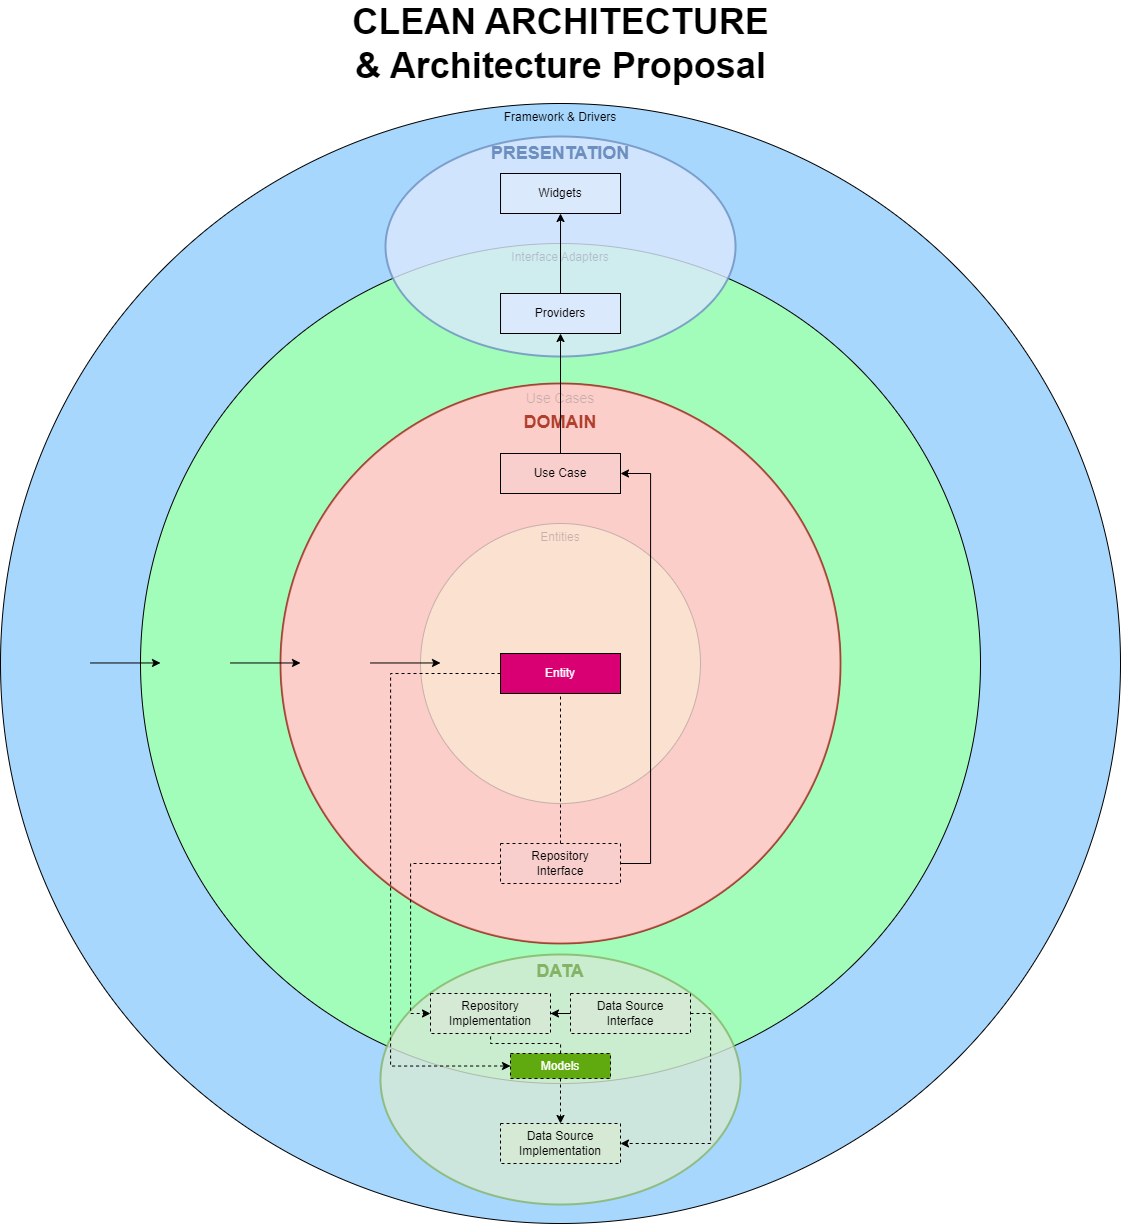

The diagram above was exported from draw.io. Its source (the exported page's mxGraphModel, read from the mxfile embedded in the PNG):
<mxGraphModel dx="2607" dy="1356" grid="1" gridSize="10" guides="1" tooltips="1" connect="1" arrows="1" fold="1" page="1" pageScale="1" pageWidth="827" pageHeight="1169" math="0" shadow="0">
  <root>
    <mxCell id="0" />
    <mxCell id="1" parent="0" />
    <mxCell id="6iY0GCfTR8wSBRego6aA-5" value="Framework &amp;amp; Drivers" style="ellipse;whiteSpace=wrap;html=1;aspect=fixed;verticalAlign=top;fillColor=#a7d7fd;" parent="1" vertex="1">
      <mxGeometry x="40" y="160" width="1120" height="1120" as="geometry" />
    </mxCell>
    <mxCell id="6iY0GCfTR8wSBRego6aA-4" value="Interface Adapters&lt;div&gt;&lt;br&gt;&lt;/div&gt;" style="ellipse;whiteSpace=wrap;html=1;aspect=fixed;verticalAlign=top;fillColor=#a2fdba;" parent="1" vertex="1">
      <mxGeometry x="180" y="300" width="840" height="840" as="geometry" />
    </mxCell>
    <mxCell id="WyBYfrwwHRQyyjrPXXnd-4" value="&lt;span style=&quot;font-size: 18px;&quot;&gt;PRESENTATION&lt;/span&gt;" style="ellipse;whiteSpace=wrap;html=1;labelBackgroundColor=none;fillColor=#dbe9fc;verticalAlign=top;strokeColor=#6c8fc0;strokeWidth=2;rotation=0;fontColor=#6C8FC0;fontStyle=1;fontSize=18;opacity=80;" parent="1" vertex="1">
      <mxGeometry x="425.02" y="193" width="350" height="220" as="geometry" />
    </mxCell>
    <mxCell id="6iY0GCfTR8wSBRego6aA-3" value="&lt;font style=&quot;font-size: 14px;&quot;&gt;Use Cases&lt;/font&gt;" style="ellipse;whiteSpace=wrap;html=1;aspect=fixed;verticalAlign=top;fillColor=#ffa09c;" parent="1" vertex="1">
      <mxGeometry x="320" y="440" width="560" height="560" as="geometry" />
    </mxCell>
    <mxCell id="6iY0GCfTR8wSBRego6aA-2" value="Entities" style="ellipse;whiteSpace=wrap;html=1;aspect=fixed;verticalAlign=top;fillColor=#fcfdb9;" parent="1" vertex="1">
      <mxGeometry x="460" y="580" width="280" height="280" as="geometry" />
    </mxCell>
    <mxCell id="WyBYfrwwHRQyyjrPXXnd-5" value="&lt;span style=&quot;font-size: 18px;&quot;&gt;DATA&lt;/span&gt;" style="ellipse;whiteSpace=wrap;html=1;labelBackgroundColor=none;fillColor=#d6e9d5;verticalAlign=top;strokeColor=#83b466;strokeWidth=2;rotation=0;fontColor=#83b466;fontStyle=1;fontSize=18;opacity=80;" parent="1" vertex="1">
      <mxGeometry x="420" y="1011" width="360" height="250" as="geometry" />
    </mxCell>
    <mxCell id="WyBYfrwwHRQyyjrPXXnd-3" value="&lt;span style=&quot;font-size: 18px;&quot;&gt;&lt;br&gt;DOMAIN&lt;/span&gt;" style="ellipse;whiteSpace=wrap;html=1;labelBackgroundColor=none;fillColor=#fadad6;verticalAlign=top;strokeColor=#b03f2e;strokeWidth=2;rotation=0;fontColor=#B03F2E;fontStyle=1;fontSize=18;opacity=80;aspect=fixed;" parent="1" vertex="1">
      <mxGeometry x="320" y="440" width="560" height="560" as="geometry" />
    </mxCell>
    <mxCell id="6iY0GCfTR8wSBRego6aA-6" value="Data Source&lt;br&gt;Implementation" style="rounded=0;whiteSpace=wrap;html=1;dashed=1;fillColor=#d6e9d5;" parent="1" vertex="1">
      <mxGeometry x="540" y="1180" width="120" height="40" as="geometry" />
    </mxCell>
    <mxCell id="6iY0GCfTR8wSBRego6aA-11" style="edgeStyle=orthogonalEdgeStyle;rounded=0;orthogonalLoop=1;jettySize=auto;html=1;" parent="1" source="6iY0GCfTR8wSBRego6aA-10" target="6iY0GCfTR8wSBRego6aA-9" edge="1">
      <mxGeometry relative="1" as="geometry" />
    </mxCell>
    <mxCell id="OMNHOK5N0HQcI9dkXEsR-2" style="edgeStyle=orthogonalEdgeStyle;rounded=0;orthogonalLoop=1;jettySize=auto;html=1;entryX=0;entryY=0.5;entryDx=0;entryDy=0;dashed=1;exitX=0;exitY=0.5;exitDx=0;exitDy=0;" parent="1" source="6iY0GCfTR8wSBRego6aA-12" target="Rs0zCJsZ8XnUCEaBG50e-23" edge="1">
      <mxGeometry relative="1" as="geometry">
        <Array as="points">
          <mxPoint x="540" y="730" />
          <mxPoint x="430" y="730" />
          <mxPoint x="430" y="1122" />
        </Array>
      </mxGeometry>
    </mxCell>
    <mxCell id="6iY0GCfTR8wSBRego6aA-12" value="Entity" style="rounded=0;whiteSpace=wrap;html=1;fillColor=#d90074;fontColor=#FFFFFF;" parent="1" vertex="1">
      <mxGeometry x="540.02" y="710" width="120" height="40" as="geometry" />
    </mxCell>
    <mxCell id="6iY0GCfTR8wSBRego6aA-17" style="edgeStyle=orthogonalEdgeStyle;rounded=0;orthogonalLoop=1;jettySize=auto;html=1;entryX=0.5;entryY=1;entryDx=0;entryDy=0;exitX=0.5;exitY=0;exitDx=0;exitDy=0;" parent="1" source="6iY0GCfTR8wSBRego6aA-13" target="6iY0GCfTR8wSBRego6aA-10" edge="1">
      <mxGeometry relative="1" as="geometry" />
    </mxCell>
    <mxCell id="6iY0GCfTR8wSBRego6aA-13" value="Use Case" style="rounded=0;whiteSpace=wrap;html=1;fillColor=#f8cfcd;" parent="1" vertex="1">
      <mxGeometry x="540" y="510" width="120" height="40" as="geometry" />
    </mxCell>
    <mxCell id="6iY0GCfTR8wSBRego6aA-24" value="Repository Implementation" style="rounded=0;whiteSpace=wrap;html=1;dashed=1;fillColor=#d6e9d5;" parent="1" vertex="1">
      <mxGeometry x="470" y="1050" width="120" height="40" as="geometry" />
    </mxCell>
    <mxCell id="WyBYfrwwHRQyyjrPXXnd-7" value="CLEAN ARCHITECTURE &amp;amp;&amp;nbsp;&lt;span style=&quot;background-color: initial;&quot;&gt;Architecture Proposal&lt;/span&gt;" style="text;html=1;strokeColor=none;fillColor=none;align=center;verticalAlign=middle;whiteSpace=wrap;rounded=0;fontStyle=1;fontSize=36;" parent="1" vertex="1">
      <mxGeometry x="377.51" y="60" width="444.98" height="80" as="geometry" />
    </mxCell>
    <mxCell id="6iY0GCfTR8wSBRego6aA-9" value="Widgets" style="rounded=0;whiteSpace=wrap;html=1;fillColor=#dbe9fc;" parent="1" vertex="1">
      <mxGeometry x="540.02" y="230" width="120" height="40" as="geometry" />
    </mxCell>
    <mxCell id="6iY0GCfTR8wSBRego6aA-10" value="Providers" style="rounded=0;whiteSpace=wrap;html=1;fillColor=#dbe9fc;" parent="1" vertex="1">
      <mxGeometry x="540.02" y="350" width="120" height="40" as="geometry" />
    </mxCell>
    <mxCell id="OMNHOK5N0HQcI9dkXEsR-1" style="edgeStyle=orthogonalEdgeStyle;rounded=0;orthogonalLoop=1;jettySize=auto;html=1;entryX=1;entryY=0.5;entryDx=0;entryDy=0;exitX=1;exitY=0.5;exitDx=0;exitDy=0;dashed=1;endArrow=classic;endFill=1;" parent="1" source="Rs0zCJsZ8XnUCEaBG50e-2" target="6iY0GCfTR8wSBRego6aA-6" edge="1">
      <mxGeometry relative="1" as="geometry" />
    </mxCell>
    <mxCell id="eGSQFME9vpE7ay6Soxbl-1" style="edgeStyle=orthogonalEdgeStyle;rounded=0;orthogonalLoop=1;jettySize=auto;html=1;entryX=1;entryY=0.5;entryDx=0;entryDy=0;" edge="1" parent="1" source="Rs0zCJsZ8XnUCEaBG50e-2" target="6iY0GCfTR8wSBRego6aA-24">
      <mxGeometry relative="1" as="geometry" />
    </mxCell>
    <mxCell id="Rs0zCJsZ8XnUCEaBG50e-2" value="Data Source&lt;br&gt;Interface" style="rounded=0;whiteSpace=wrap;html=1;dashed=1;fillColor=#d6e9d5;" parent="1" vertex="1">
      <mxGeometry x="610" y="1050" width="120" height="40" as="geometry" />
    </mxCell>
    <mxCell id="Rs0zCJsZ8XnUCEaBG50e-5" style="edgeStyle=orthogonalEdgeStyle;rounded=0;orthogonalLoop=1;jettySize=auto;html=1;endArrow=none;endFill=0;dashed=1;" parent="1" source="Rs0zCJsZ8XnUCEaBG50e-4" target="6iY0GCfTR8wSBRego6aA-12" edge="1">
      <mxGeometry relative="1" as="geometry" />
    </mxCell>
    <mxCell id="Rs0zCJsZ8XnUCEaBG50e-17" style="edgeStyle=orthogonalEdgeStyle;rounded=0;orthogonalLoop=1;jettySize=auto;html=1;entryX=1;entryY=0.5;entryDx=0;entryDy=0;exitX=1;exitY=0.5;exitDx=0;exitDy=0;" parent="1" source="Rs0zCJsZ8XnUCEaBG50e-4" target="6iY0GCfTR8wSBRego6aA-13" edge="1">
      <mxGeometry relative="1" as="geometry">
        <Array as="points">
          <mxPoint x="690" y="920" />
          <mxPoint x="690" y="530" />
        </Array>
      </mxGeometry>
    </mxCell>
    <mxCell id="Rs0zCJsZ8XnUCEaBG50e-18" style="edgeStyle=orthogonalEdgeStyle;rounded=0;orthogonalLoop=1;jettySize=auto;html=1;dashed=1;endArrow=classic;endFill=1;entryX=0;entryY=0.5;entryDx=0;entryDy=0;exitX=0;exitY=0.5;exitDx=0;exitDy=0;" parent="1" source="Rs0zCJsZ8XnUCEaBG50e-4" target="6iY0GCfTR8wSBRego6aA-24" edge="1">
      <mxGeometry relative="1" as="geometry">
        <Array as="points">
          <mxPoint x="450" y="920" />
          <mxPoint x="450" y="1070" />
        </Array>
      </mxGeometry>
    </mxCell>
    <mxCell id="Rs0zCJsZ8XnUCEaBG50e-4" value="Repository&lt;div&gt;Interface&lt;/div&gt;" style="rounded=0;whiteSpace=wrap;html=1;fillColor=#f8cfcd;dashed=1;" parent="1" vertex="1">
      <mxGeometry x="540" y="900" width="120" height="40" as="geometry" />
    </mxCell>
    <mxCell id="Rs0zCJsZ8XnUCEaBG50e-32" style="edgeStyle=orthogonalEdgeStyle;rounded=0;orthogonalLoop=1;jettySize=auto;html=1;entryX=0.5;entryY=0;entryDx=0;entryDy=0;dashed=1;" parent="1" source="Rs0zCJsZ8XnUCEaBG50e-23" target="6iY0GCfTR8wSBRego6aA-6" edge="1">
      <mxGeometry relative="1" as="geometry" />
    </mxCell>
    <mxCell id="eQwXh-DlHN8YClwq3XiP-2" style="edgeStyle=orthogonalEdgeStyle;rounded=0;orthogonalLoop=1;jettySize=auto;html=1;dashed=1;startArrow=none;startFill=0;endArrow=none;endFill=0;" parent="1" source="Rs0zCJsZ8XnUCEaBG50e-23" target="6iY0GCfTR8wSBRego6aA-24" edge="1">
      <mxGeometry relative="1" as="geometry">
        <Array as="points">
          <mxPoint x="600" y="1100" />
          <mxPoint x="530" y="1100" />
        </Array>
      </mxGeometry>
    </mxCell>
    <mxCell id="Rs0zCJsZ8XnUCEaBG50e-23" value="Models" style="rounded=0;whiteSpace=wrap;html=1;dashed=1;fillColor=#60aa10;fontColor=#FFFFFF;" parent="1" vertex="1">
      <mxGeometry x="550" y="1110" width="100" height="25" as="geometry" />
    </mxCell>
    <mxCell id="eGSQFME9vpE7ay6Soxbl-4" value="" style="endArrow=classic;html=1;rounded=0;" edge="1" parent="1">
      <mxGeometry width="50" height="50" relative="1" as="geometry">
        <mxPoint x="130" y="719.47" as="sourcePoint" />
        <mxPoint x="200" y="719.47" as="targetPoint" />
      </mxGeometry>
    </mxCell>
    <mxCell id="eGSQFME9vpE7ay6Soxbl-5" value="" style="endArrow=classic;html=1;rounded=0;" edge="1" parent="1">
      <mxGeometry width="50" height="50" relative="1" as="geometry">
        <mxPoint x="270" y="719.47" as="sourcePoint" />
        <mxPoint x="340" y="719.47" as="targetPoint" />
      </mxGeometry>
    </mxCell>
    <mxCell id="eGSQFME9vpE7ay6Soxbl-6" value="" style="endArrow=classic;html=1;rounded=0;" edge="1" parent="1">
      <mxGeometry width="50" height="50" relative="1" as="geometry">
        <mxPoint x="410" y="719.47" as="sourcePoint" />
        <mxPoint x="480" y="719.47" as="targetPoint" />
      </mxGeometry>
    </mxCell>
  </root>
</mxGraphModel>